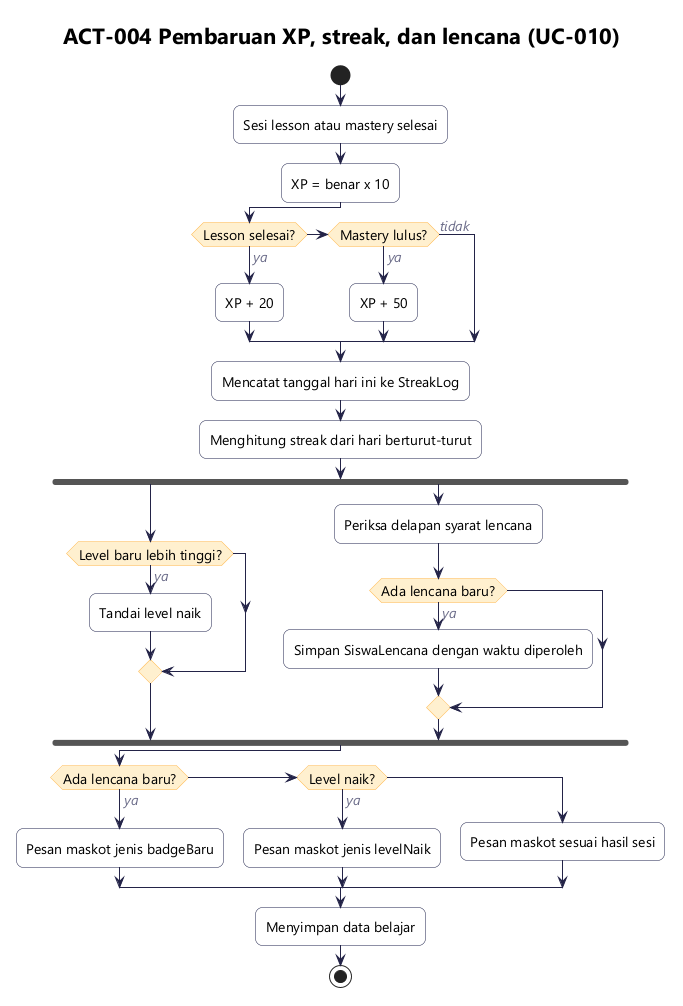

The diagram above was rendered by PlantUML. Its source (embedded in the PNG):
@startuml act-004-gamifikasi
!include _gaya.iuml
title ACT-004 Pembaruan XP, streak, dan lencana (UC-010)

start
:Sesi lesson atau mastery selesai;
:XP = benar x 10;
if (Lesson selesai?) then (ya)
  :XP + 20;
elseif (Mastery lulus?) then (ya)
  :XP + 50;
else (tidak)
endif
:Mencatat tanggal hari ini ke StreakLog;
:Menghitung streak dari hari berturut-turut;
fork
  if (Level baru lebih tinggi?) then (ya)
    :Tandai level naik;
  endif
fork again
  :Periksa delapan syarat lencana;
  if (Ada lencana baru?) then (ya)
    :Simpan SiswaLencana dengan waktu diperoleh;
  endif
end fork
if (Ada lencana baru?) then (ya)
  :Pesan maskot jenis badgeBaru;
elseif (Level naik?) then (ya)
  :Pesan maskot jenis levelNaik;
else
  :Pesan maskot sesuai hasil sesi;
endif
:Menyimpan data belajar;
stop
@enduml